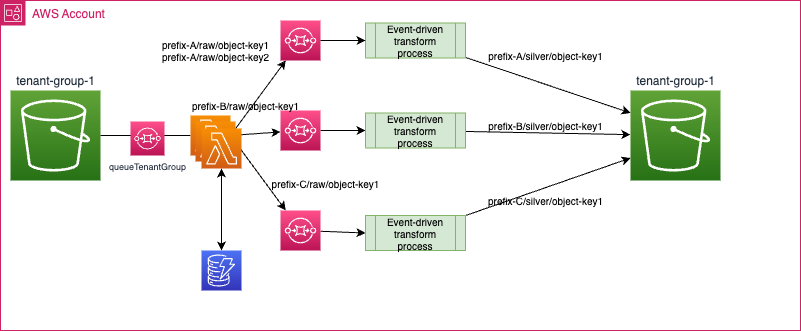

The diagram above was exported from draw.io. Its source (the exported page's mxGraphModel, read from the mxfile embedded in the PNG):
<mxGraphModel dx="1507" dy="285" grid="1" gridSize="10" guides="1" tooltips="1" connect="1" arrows="1" fold="1" page="1" pageScale="1" pageWidth="850" pageHeight="1100" math="0" shadow="0">
  <root>
    <mxCell id="0" />
    <mxCell id="1" parent="0" />
    <mxCell id="3" value="AWS Account" style="points=[[0,0],[0.25,0],[0.5,0],[0.75,0],[1,0],[1,0.25],[1,0.5],[1,0.75],[1,1],[0.75,1],[0.5,1],[0.25,1],[0,1],[0,0.75],[0,0.5],[0,0.25]];outlineConnect=0;gradientColor=none;html=1;whiteSpace=wrap;fontSize=12;fontStyle=0;container=1;pointerEvents=0;collapsible=0;recursiveResize=0;shape=mxgraph.aws4.group;grIcon=mxgraph.aws4.group_account;strokeColor=#CD2264;fillColor=none;verticalAlign=top;align=left;spacingLeft=30;fontColor=#CD2264;dashed=0;" parent="1" vertex="1">
      <mxGeometry x="-90" y="40" width="800" height="330" as="geometry" />
    </mxCell>
    <mxCell id="2" value="tenant-group-1" style="sketch=0;points=[[0,0,0],[0.25,0,0],[0.5,0,0],[0.75,0,0],[1,0,0],[0,1,0],[0.25,1,0],[0.5,1,0],[0.75,1,0],[1,1,0],[0,0.25,0],[0,0.5,0],[0,0.75,0],[1,0.25,0],[1,0.5,0],[1,0.75,0]];outlineConnect=0;fontColor=#232F3E;gradientColor=#60A337;gradientDirection=north;fillColor=#277116;strokeColor=#ffffff;dashed=0;verticalLabelPosition=top;verticalAlign=bottom;align=center;html=1;fontSize=12;fontStyle=0;aspect=fixed;shape=mxgraph.aws4.resourceIcon;resIcon=mxgraph.aws4.s3;labelPosition=center;" parent="3" vertex="1">
      <mxGeometry x="10" y="90" width="90" height="90" as="geometry" />
    </mxCell>
    <mxCell id="18" style="edgeStyle=none;html=1;fontSize=10;exitX=1;exitY=0.5;exitDx=0;exitDy=0;exitPerimeter=0;" parent="3" source="34" target="17" edge="1">
      <mxGeometry relative="1" as="geometry">
        <mxPoint x="90" y="161.81818181818176" as="sourcePoint" />
      </mxGeometry>
    </mxCell>
    <mxCell id="15" value="prefix-A/raw/object-key1&lt;br style=&quot;font-size: 10px;&quot;&gt;prefix-A/raw/object-key2" style="text;html=1;align=center;verticalAlign=middle;resizable=0;points=[];autosize=1;strokeColor=none;fillColor=none;fontSize=10;" parent="3" vertex="1">
      <mxGeometry x="150" y="30" width="130" height="40" as="geometry" />
    </mxCell>
    <mxCell id="25" style="edgeStyle=none;html=1;entryX=0;entryY=0.5;entryDx=0;entryDy=0;" parent="3" source="8" target="22" edge="1">
      <mxGeometry relative="1" as="geometry" />
    </mxCell>
    <mxCell id="8" value="" style="sketch=0;points=[[0,0,0],[0.25,0,0],[0.5,0,0],[0.75,0,0],[1,0,0],[0,1,0],[0.25,1,0],[0.5,1,0],[0.75,1,0],[1,1,0],[0,0.25,0],[0,0.5,0],[0,0.75,0],[1,0.25,0],[1,0.5,0],[1,0.75,0]];outlineConnect=0;fontColor=#232F3E;gradientColor=#FF4F8B;gradientDirection=north;fillColor=#BC1356;strokeColor=#ffffff;dashed=0;verticalLabelPosition=bottom;verticalAlign=top;align=center;html=1;fontSize=12;fontStyle=0;aspect=fixed;shape=mxgraph.aws4.resourceIcon;resIcon=mxgraph.aws4.sqs;" parent="3" vertex="1">
      <mxGeometry x="280" y="110" width="40" height="40" as="geometry" />
    </mxCell>
    <mxCell id="13" style="edgeStyle=none;html=1;exitX=1;exitY=0.5;exitDx=0;exitDy=0;exitPerimeter=0;startArrow=none;" parent="3" source="34" target="8" edge="1">
      <mxGeometry relative="1" as="geometry">
        <mxPoint x="90" y="157.27272727272725" as="sourcePoint" />
      </mxGeometry>
    </mxCell>
    <mxCell id="24" style="edgeStyle=none;html=1;entryX=0;entryY=0.5;entryDx=0;entryDy=0;" parent="3" source="17" target="23" edge="1">
      <mxGeometry relative="1" as="geometry" />
    </mxCell>
    <mxCell id="17" value="" style="sketch=0;points=[[0,0,0],[0.25,0,0],[0.5,0,0],[0.75,0,0],[1,0,0],[0,1,0],[0.25,1,0],[0.5,1,0],[0.75,1,0],[1,1,0],[0,0.25,0],[0,0.5,0],[0,0.75,0],[1,0.25,0],[1,0.5,0],[1,0.75,0]];outlineConnect=0;fontColor=#232F3E;gradientColor=#FF4F8B;gradientDirection=north;fillColor=#BC1356;strokeColor=#ffffff;dashed=0;verticalLabelPosition=bottom;verticalAlign=top;align=center;html=1;fontSize=12;fontStyle=0;aspect=fixed;shape=mxgraph.aws4.resourceIcon;resIcon=mxgraph.aws4.sqs;" parent="3" vertex="1">
      <mxGeometry x="280" y="210" width="40" height="40" as="geometry" />
    </mxCell>
    <mxCell id="19" value="prefix-B/raw/object-key1" style="text;html=1;align=center;verticalAlign=middle;resizable=0;points=[];autosize=1;strokeColor=none;fillColor=none;fontSize=10;" parent="3" vertex="1">
      <mxGeometry x="180" y="90" width="130" height="30" as="geometry" />
    </mxCell>
    <mxCell id="20" value="prefix-C/raw/object-key1" style="text;html=1;align=center;verticalAlign=middle;resizable=0;points=[];autosize=1;strokeColor=none;fillColor=none;fontSize=10;" parent="3" vertex="1">
      <mxGeometry x="260" y="168" width="130" height="30" as="geometry" />
    </mxCell>
    <mxCell id="28" style="edgeStyle=none;html=1;entryX=0;entryY=0.25;entryDx=0;entryDy=0;entryPerimeter=0;" parent="3" source="21" target="27" edge="1">
      <mxGeometry relative="1" as="geometry" />
    </mxCell>
    <mxCell id="21" value="Event-driven transform process" style="shape=process;whiteSpace=wrap;html=1;backgroundOutline=1;fillColor=#d5e8d4;strokeColor=#82b366;fontSize=10;" parent="3" vertex="1">
      <mxGeometry x="365" y="22.5" width="100" height="35" as="geometry" />
    </mxCell>
    <mxCell id="29" style="edgeStyle=none;html=1;" parent="3" source="22" target="27" edge="1">
      <mxGeometry relative="1" as="geometry" />
    </mxCell>
    <mxCell id="22" value="Event-driven transform process" style="shape=process;whiteSpace=wrap;html=1;backgroundOutline=1;fillColor=#d5e8d4;strokeColor=#82b366;fontSize=10;" parent="3" vertex="1">
      <mxGeometry x="365" y="112.5" width="100" height="35" as="geometry" />
    </mxCell>
    <mxCell id="30" style="edgeStyle=none;html=1;entryX=0;entryY=0.75;entryDx=0;entryDy=0;entryPerimeter=0;" parent="3" source="23" target="27" edge="1">
      <mxGeometry relative="1" as="geometry" />
    </mxCell>
    <mxCell id="23" value="Event-driven transform process" style="shape=process;whiteSpace=wrap;html=1;backgroundOutline=1;fillColor=#d5e8d4;strokeColor=#82b366;fontSize=10;" parent="3" vertex="1">
      <mxGeometry x="365" y="215" width="100" height="35" as="geometry" />
    </mxCell>
    <mxCell id="27" value="tenant-group-1" style="sketch=0;points=[[0,0,0],[0.25,0,0],[0.5,0,0],[0.75,0,0],[1,0,0],[0,1,0],[0.25,1,0],[0.5,1,0],[0.75,1,0],[1,1,0],[0,0.25,0],[0,0.5,0],[0,0.75,0],[1,0.25,0],[1,0.5,0],[1,0.75,0]];outlineConnect=0;fontColor=#232F3E;gradientColor=#60A337;gradientDirection=north;fillColor=#277116;strokeColor=#ffffff;dashed=0;verticalLabelPosition=top;verticalAlign=bottom;align=center;html=1;fontSize=12;fontStyle=0;aspect=fixed;shape=mxgraph.aws4.resourceIcon;resIcon=mxgraph.aws4.s3;labelPosition=center;" parent="3" vertex="1">
      <mxGeometry x="630" y="90" width="90" height="90" as="geometry" />
    </mxCell>
    <mxCell id="31" value="prefix-B/silver/object-key1" style="text;html=1;align=center;verticalAlign=middle;resizable=0;points=[];autosize=1;strokeColor=none;fillColor=none;fontSize=10;" parent="3" vertex="1">
      <mxGeometry x="475" y="110" width="140" height="30" as="geometry" />
    </mxCell>
    <mxCell id="32" value="prefix-C/silver/object-key1" style="text;html=1;align=center;verticalAlign=middle;resizable=0;points=[];autosize=1;strokeColor=none;fillColor=none;fontSize=10;" parent="3" vertex="1">
      <mxGeometry x="475" y="185" width="140" height="30" as="geometry" />
    </mxCell>
    <mxCell id="33" value="prefix-A/silver/object-key1" style="text;html=1;align=center;verticalAlign=middle;resizable=0;points=[];autosize=1;strokeColor=none;fillColor=none;fontSize=10;" parent="3" vertex="1">
      <mxGeometry x="475" y="40" width="140" height="30" as="geometry" />
    </mxCell>
    <mxCell id="7" value="" style="sketch=0;points=[[0,0,0],[0.25,0,0],[0.5,0,0],[0.75,0,0],[1,0,0],[0,1,0],[0.25,1,0],[0.5,1,0],[0.75,1,0],[1,1,0],[0,0.25,0],[0,0.5,0],[0,0.75,0],[1,0.25,0],[1,0.5,0],[1,0.75,0]];outlineConnect=0;fontColor=#232F3E;gradientColor=#FF4F8B;gradientDirection=north;fillColor=#BC1356;strokeColor=#ffffff;dashed=0;verticalLabelPosition=bottom;verticalAlign=top;align=center;html=1;fontSize=12;fontStyle=0;aspect=fixed;shape=mxgraph.aws4.resourceIcon;resIcon=mxgraph.aws4.sqs;" parent="3" vertex="1">
      <mxGeometry x="280" y="20" width="40" height="40" as="geometry" />
    </mxCell>
    <mxCell id="26" style="edgeStyle=none;html=1;entryX=0;entryY=0.5;entryDx=0;entryDy=0;" parent="3" source="7" target="21" edge="1">
      <mxGeometry relative="1" as="geometry" />
    </mxCell>
    <mxCell id="14" style="edgeStyle=none;html=1;exitX=1;exitY=0.5;exitDx=0;exitDy=0;exitPerimeter=0;" parent="3" source="34" target="7" edge="1">
      <mxGeometry relative="1" as="geometry" />
    </mxCell>
    <mxCell id="35" value="" style="edgeStyle=none;html=1;exitX=1;exitY=0.5;exitDx=0;exitDy=0;exitPerimeter=0;endArrow=none;" parent="3" source="2" target="34" edge="1">
      <mxGeometry relative="1" as="geometry">
        <mxPoint x="110" y="185" as="sourcePoint" />
        <mxPoint x="280" y="180.5263157894737" as="targetPoint" />
      </mxGeometry>
    </mxCell>
    <mxCell id="34" value="" style="sketch=0;points=[[0,0,0],[0.25,0,0],[0.5,0,0],[0.75,0,0],[1,0,0],[0,1,0],[0.25,1,0],[0.5,1,0],[0.75,1,0],[1,1,0],[0,0.25,0],[0,0.5,0],[0,0.75,0],[1,0.25,0],[1,0.5,0],[1,0.75,0]];outlineConnect=0;fontColor=#232F3E;gradientColor=#F78E04;gradientDirection=north;fillColor=#D05C17;strokeColor=#ffffff;dashed=0;verticalLabelPosition=bottom;verticalAlign=top;align=center;html=1;fontSize=12;fontStyle=0;aspect=fixed;shape=mxgraph.aws4.resourceIcon;resIcon=mxgraph.aws4.lambda;" parent="3" vertex="1">
      <mxGeometry x="190" y="115" width="40" height="40" as="geometry" />
    </mxCell>
    <mxCell id="38" style="edgeStyle=none;html=1;startArrow=classic;startFill=1;" parent="3" target="39" edge="1" source="36">
      <mxGeometry relative="1" as="geometry">
        <mxPoint x="170" y="180" as="sourcePoint" />
      </mxGeometry>
    </mxCell>
    <mxCell id="39" value="" style="sketch=0;points=[[0,0,0],[0.25,0,0],[0.5,0,0],[0.75,0,0],[1,0,0],[0,1,0],[0.25,1,0],[0.5,1,0],[0.75,1,0],[1,1,0],[0,0.25,0],[0,0.5,0],[0,0.75,0],[1,0.25,0],[1,0.5,0],[1,0.75,0]];outlineConnect=0;fontColor=#232F3E;gradientColor=#4D72F3;gradientDirection=north;fillColor=#3334B9;strokeColor=#ffffff;dashed=0;verticalLabelPosition=bottom;verticalAlign=top;align=center;html=1;fontSize=12;fontStyle=0;aspect=fixed;shape=mxgraph.aws4.resourceIcon;resIcon=mxgraph.aws4.dynamodb;" parent="3" vertex="1">
      <mxGeometry x="201" y="250" width="40" height="40" as="geometry" />
    </mxCell>
    <mxCell id="40" value="queueTenantGroup" style="sketch=0;points=[[0,0,0],[0.25,0,0],[0.5,0,0],[0.75,0,0],[1,0,0],[0,1,0],[0.25,1,0],[0.5,1,0],[0.75,1,0],[1,1,0],[0,0.25,0],[0,0.5,0],[0,0.75,0],[1,0.25,0],[1,0.5,0],[1,0.75,0]];outlineConnect=0;fontColor=#232F3E;gradientColor=#FF4F8B;gradientDirection=north;fillColor=#BC1356;strokeColor=#ffffff;dashed=0;verticalLabelPosition=bottom;verticalAlign=top;align=center;html=1;fontSize=9;fontStyle=0;aspect=fixed;shape=mxgraph.aws4.resourceIcon;resIcon=mxgraph.aws4.sqs;" vertex="1" parent="3">
      <mxGeometry x="130" y="121" width="34" height="34" as="geometry" />
    </mxCell>
    <mxCell id="37" value="" style="sketch=0;points=[[0,0,0],[0.25,0,0],[0.5,0,0],[0.75,0,0],[1,0,0],[0,1,0],[0.25,1,0],[0.5,1,0],[0.75,1,0],[1,1,0],[0,0.25,0],[0,0.5,0],[0,0.75,0],[1,0.25,0],[1,0.5,0],[1,0.75,0]];outlineConnect=0;fontColor=#232F3E;gradientColor=#F78E04;gradientDirection=north;fillColor=#D05C17;strokeColor=#ffffff;dashed=0;verticalLabelPosition=bottom;verticalAlign=top;align=center;html=1;fontSize=12;fontStyle=0;aspect=fixed;shape=mxgraph.aws4.resourceIcon;resIcon=mxgraph.aws4.lambda;" parent="3" vertex="1">
      <mxGeometry x="195" y="121" width="40" height="40" as="geometry" />
    </mxCell>
    <mxCell id="36" value="" style="sketch=0;points=[[0,0,0],[0.25,0,0],[0.5,0,0],[0.75,0,0],[1,0,0],[0,1,0],[0.25,1,0],[0.5,1,0],[0.75,1,0],[1,1,0],[0,0.25,0],[0,0.5,0],[0,0.75,0],[1,0.25,0],[1,0.5,0],[1,0.75,0]];outlineConnect=0;fontColor=#232F3E;gradientColor=#F78E04;gradientDirection=north;fillColor=#D05C17;strokeColor=#ffffff;dashed=0;verticalLabelPosition=bottom;verticalAlign=top;align=center;html=1;fontSize=12;fontStyle=0;aspect=fixed;shape=mxgraph.aws4.resourceIcon;resIcon=mxgraph.aws4.lambda;" parent="3" vertex="1">
      <mxGeometry x="201" y="128" width="40" height="40" as="geometry" />
    </mxCell>
  </root>
</mxGraphModel>